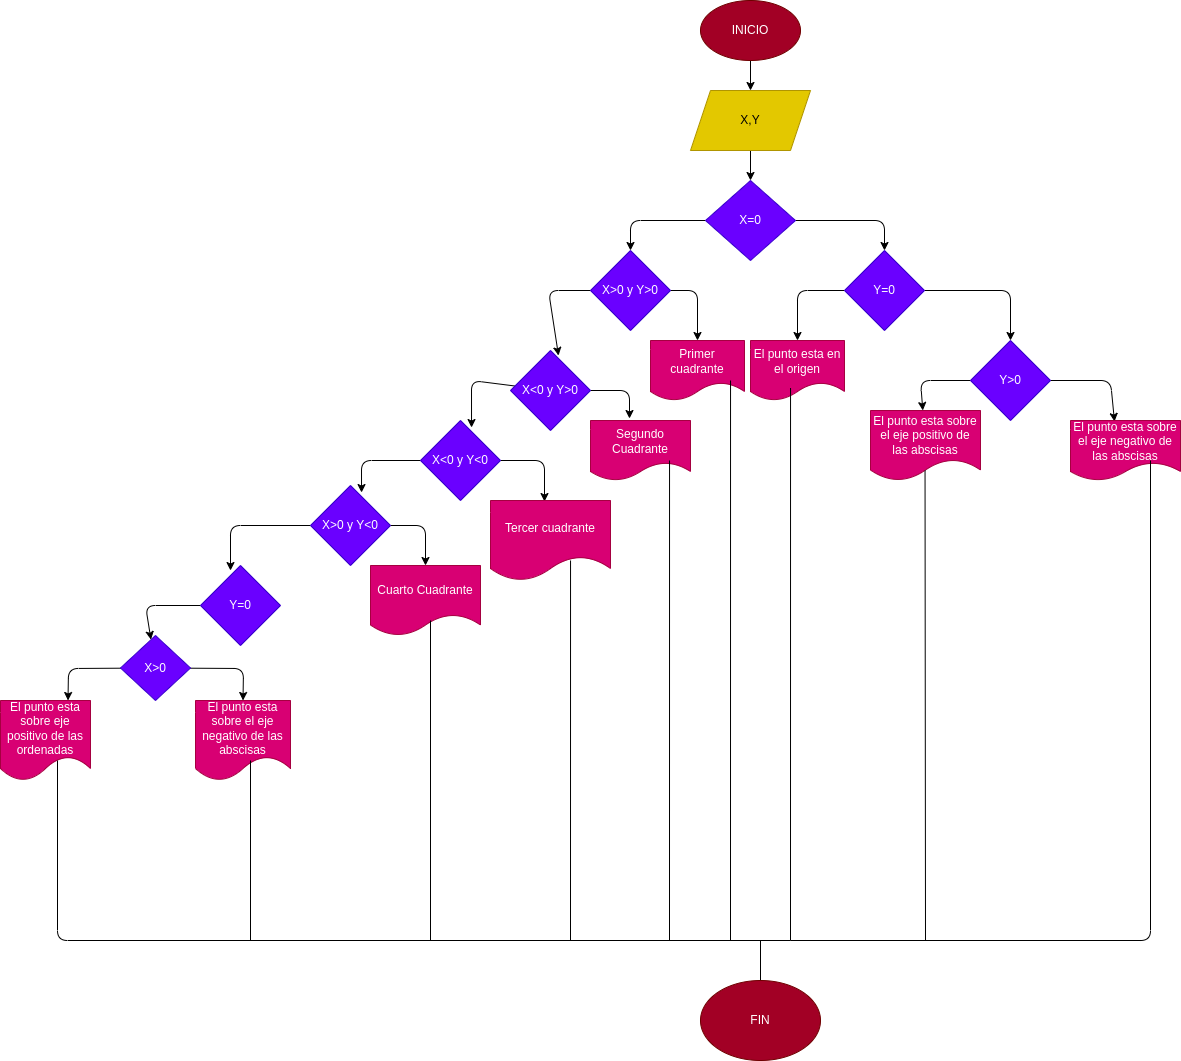

The diagram above was exported from draw.io. Its source (the exported page's mxGraphModel, read from the mxfile embedded in the PNG):
<mxGraphModel dx="1477" dy="409" grid="1" gridSize="10" guides="1" tooltips="1" connect="1" arrows="1" fold="1" page="1" pageScale="1" pageWidth="827" pageHeight="1169" math="0" shadow="0">
  <root>
    <mxCell id="0" />
    <mxCell id="1" parent="0" />
    <mxCell id="4" value="" style="edgeStyle=none;html=1;" edge="1" parent="1" source="2" target="3">
      <mxGeometry relative="1" as="geometry" />
    </mxCell>
    <mxCell id="2" value="INICIO" style="ellipse;whiteSpace=wrap;html=1;fillColor=#a20025;fontColor=#ffffff;strokeColor=#6F0000;" vertex="1" parent="1">
      <mxGeometry x="230" y="20" width="100" height="60" as="geometry" />
    </mxCell>
    <mxCell id="6" value="" style="edgeStyle=none;html=1;" edge="1" parent="1" source="3" target="5">
      <mxGeometry relative="1" as="geometry" />
    </mxCell>
    <mxCell id="3" value="X,Y" style="shape=parallelogram;perimeter=parallelogramPerimeter;whiteSpace=wrap;html=1;fixedSize=1;fillColor=#e3c800;fontColor=#000000;strokeColor=#B09500;" vertex="1" parent="1">
      <mxGeometry x="220" y="110" width="120" height="60" as="geometry" />
    </mxCell>
    <mxCell id="8" style="edgeStyle=none;html=1;entryX=0.5;entryY=0;entryDx=0;entryDy=0;" edge="1" parent="1" source="5">
      <mxGeometry relative="1" as="geometry">
        <mxPoint x="414" y="270" as="targetPoint" />
        <Array as="points">
          <mxPoint x="414" y="240" />
        </Array>
      </mxGeometry>
    </mxCell>
    <mxCell id="10" style="edgeStyle=none;html=1;" edge="1" parent="1" source="5" target="9">
      <mxGeometry relative="1" as="geometry">
        <Array as="points">
          <mxPoint x="160" y="240" />
        </Array>
      </mxGeometry>
    </mxCell>
    <mxCell id="5" value="X=0" style="rhombus;whiteSpace=wrap;html=1;fillColor=#6a00ff;fontColor=#ffffff;strokeColor=#3700CC;" vertex="1" parent="1">
      <mxGeometry x="235" y="200" width="90" height="80" as="geometry" />
    </mxCell>
    <mxCell id="16" style="edgeStyle=none;html=1;entryX=0.6;entryY=0.063;entryDx=0;entryDy=0;entryPerimeter=0;" edge="1" parent="1" source="9" target="11">
      <mxGeometry relative="1" as="geometry">
        <Array as="points">
          <mxPoint x="78" y="310" />
        </Array>
      </mxGeometry>
    </mxCell>
    <mxCell id="29" style="edgeStyle=none;html=1;entryX=0.5;entryY=0;entryDx=0;entryDy=0;" edge="1" parent="1" source="9" target="27">
      <mxGeometry relative="1" as="geometry">
        <Array as="points">
          <mxPoint x="227" y="310" />
        </Array>
      </mxGeometry>
    </mxCell>
    <mxCell id="9" value="X&amp;gt;0 y Y&amp;gt;0" style="rhombus;whiteSpace=wrap;html=1;fillColor=#6a00ff;fontColor=#ffffff;strokeColor=#3700CC;" vertex="1" parent="1">
      <mxGeometry x="120" y="270" width="80" height="80" as="geometry" />
    </mxCell>
    <mxCell id="35" style="edgeStyle=none;html=1;entryX=0.39;entryY=-0.033;entryDx=0;entryDy=0;entryPerimeter=0;" edge="1" parent="1" source="11" target="34">
      <mxGeometry relative="1" as="geometry">
        <Array as="points">
          <mxPoint x="159" y="410" />
        </Array>
      </mxGeometry>
    </mxCell>
    <mxCell id="37" style="edgeStyle=none;html=1;entryX=0.638;entryY=0.088;entryDx=0;entryDy=0;entryPerimeter=0;" edge="1" parent="1" source="11" target="36">
      <mxGeometry relative="1" as="geometry">
        <Array as="points">
          <mxPoint x="1" y="400" />
        </Array>
      </mxGeometry>
    </mxCell>
    <mxCell id="11" value="X&amp;lt;0 y Y&amp;gt;0" style="rhombus;whiteSpace=wrap;html=1;fillColor=#6a00ff;fontColor=#ffffff;strokeColor=#3700CC;" vertex="1" parent="1">
      <mxGeometry x="40" y="370" width="80" height="80" as="geometry" />
    </mxCell>
    <mxCell id="25" style="edgeStyle=none;html=1;entryX=0.5;entryY=0;entryDx=0;entryDy=0;" edge="1" parent="1" source="13" target="20">
      <mxGeometry relative="1" as="geometry">
        <Array as="points">
          <mxPoint x="327" y="310" />
        </Array>
      </mxGeometry>
    </mxCell>
    <mxCell id="26" style="edgeStyle=none;html=1;" edge="1" parent="1" source="13" target="23">
      <mxGeometry relative="1" as="geometry">
        <Array as="points">
          <mxPoint x="540" y="310" />
        </Array>
      </mxGeometry>
    </mxCell>
    <mxCell id="13" value="Y=0" style="rhombus;whiteSpace=wrap;html=1;fillColor=#6a00ff;fontColor=#ffffff;strokeColor=#3700CC;" vertex="1" parent="1">
      <mxGeometry x="374" y="270" width="80" height="80" as="geometry" />
    </mxCell>
    <mxCell id="20" value="El punto esta en el origen" style="shape=document;whiteSpace=wrap;html=1;boundedLbl=1;fillColor=#d80073;fontColor=#ffffff;strokeColor=#A50040;" vertex="1" parent="1">
      <mxGeometry x="280" y="360" width="94" height="60" as="geometry" />
    </mxCell>
    <mxCell id="31" style="edgeStyle=none;html=1;" edge="1" parent="1" source="23" target="30">
      <mxGeometry relative="1" as="geometry">
        <mxPoint x="460" y="430" as="targetPoint" />
        <Array as="points">
          <mxPoint x="450" y="400" />
        </Array>
      </mxGeometry>
    </mxCell>
    <mxCell id="33" style="edgeStyle=none;html=1;entryX=0.4;entryY=0.017;entryDx=0;entryDy=0;entryPerimeter=0;" edge="1" parent="1" source="23" target="32">
      <mxGeometry relative="1" as="geometry">
        <Array as="points">
          <mxPoint x="640" y="400" />
        </Array>
      </mxGeometry>
    </mxCell>
    <mxCell id="23" value="Y&amp;gt;0" style="rhombus;whiteSpace=wrap;html=1;fillColor=#6a00ff;fontColor=#ffffff;strokeColor=#3700CC;" vertex="1" parent="1">
      <mxGeometry x="500" y="360" width="80" height="80" as="geometry" />
    </mxCell>
    <mxCell id="27" value="Primer cuadrante" style="shape=document;whiteSpace=wrap;html=1;boundedLbl=1;fillColor=#d80073;fontColor=#ffffff;strokeColor=#A50040;" vertex="1" parent="1">
      <mxGeometry x="180" y="360" width="94" height="60" as="geometry" />
    </mxCell>
    <mxCell id="30" value="El punto esta sobre el eje positivo de las abscisas" style="shape=document;whiteSpace=wrap;html=1;boundedLbl=1;fillColor=#d80073;fontColor=#ffffff;strokeColor=#A50040;" vertex="1" parent="1">
      <mxGeometry x="400" y="430" width="110" height="70" as="geometry" />
    </mxCell>
    <mxCell id="32" value="El punto esta sobre el eje negativo de las abscisas" style="shape=document;whiteSpace=wrap;html=1;boundedLbl=1;fillColor=#d80073;fontColor=#ffffff;strokeColor=#A50040;" vertex="1" parent="1">
      <mxGeometry x="600" y="440" width="110" height="60" as="geometry" />
    </mxCell>
    <mxCell id="34" value="Segundo Cuadrante" style="shape=document;whiteSpace=wrap;html=1;boundedLbl=1;fillColor=#d80073;fontColor=#ffffff;strokeColor=#A50040;" vertex="1" parent="1">
      <mxGeometry x="120" y="440" width="100" height="60" as="geometry" />
    </mxCell>
    <mxCell id="39" style="edgeStyle=none;html=1;entryX=0.638;entryY=0.088;entryDx=0;entryDy=0;entryPerimeter=0;" edge="1" parent="1" source="36" target="38">
      <mxGeometry relative="1" as="geometry">
        <Array as="points">
          <mxPoint x="-109" y="480" />
        </Array>
      </mxGeometry>
    </mxCell>
    <mxCell id="43" style="edgeStyle=none;html=1;entryX=0.45;entryY=0.013;entryDx=0;entryDy=0;entryPerimeter=0;" edge="1" parent="1" source="36" target="42">
      <mxGeometry relative="1" as="geometry">
        <Array as="points">
          <mxPoint x="74" y="480" />
        </Array>
      </mxGeometry>
    </mxCell>
    <mxCell id="36" value="X&amp;lt;0 y Y&amp;lt;0" style="rhombus;whiteSpace=wrap;html=1;fillColor=#6a00ff;fontColor=#ffffff;strokeColor=#3700CC;" vertex="1" parent="1">
      <mxGeometry x="-50" y="440" width="80" height="80" as="geometry" />
    </mxCell>
    <mxCell id="41" value="" style="edgeStyle=none;html=1;" edge="1" parent="1" source="38" target="40">
      <mxGeometry relative="1" as="geometry">
        <Array as="points">
          <mxPoint x="-45" y="545" />
        </Array>
      </mxGeometry>
    </mxCell>
    <mxCell id="47" style="edgeStyle=none;html=1;entryX=0.375;entryY=0.063;entryDx=0;entryDy=0;entryPerimeter=0;" edge="1" parent="1" source="38" target="44">
      <mxGeometry relative="1" as="geometry">
        <Array as="points">
          <mxPoint x="-240" y="545" />
        </Array>
      </mxGeometry>
    </mxCell>
    <mxCell id="38" value="X&amp;gt;0 y Y&amp;lt;0" style="rhombus;whiteSpace=wrap;html=1;fillColor=#6a00ff;fontColor=#ffffff;strokeColor=#3700CC;" vertex="1" parent="1">
      <mxGeometry x="-160" y="505" width="80" height="80" as="geometry" />
    </mxCell>
    <mxCell id="40" value="Cuarto Cuadrante" style="shape=document;whiteSpace=wrap;html=1;boundedLbl=1;fillColor=#d80073;fontColor=#ffffff;strokeColor=#A50040;" vertex="1" parent="1">
      <mxGeometry x="-100" y="585" width="110" height="70" as="geometry" />
    </mxCell>
    <mxCell id="42" value="Tercer cuadrante" style="shape=document;whiteSpace=wrap;html=1;boundedLbl=1;fillColor=#d80073;fontColor=#ffffff;strokeColor=#A50040;" vertex="1" parent="1">
      <mxGeometry x="20" y="520" width="120" height="80" as="geometry" />
    </mxCell>
    <mxCell id="49" style="edgeStyle=none;html=1;" edge="1" parent="1" source="44" target="48">
      <mxGeometry relative="1" as="geometry">
        <Array as="points">
          <mxPoint x="-325" y="625" />
        </Array>
      </mxGeometry>
    </mxCell>
    <mxCell id="44" value="Y=0" style="rhombus;whiteSpace=wrap;html=1;fillColor=#6a00ff;fontColor=#ffffff;strokeColor=#3700CC;" vertex="1" parent="1">
      <mxGeometry x="-270" y="585" width="80" height="80" as="geometry" />
    </mxCell>
    <mxCell id="52" style="edgeStyle=none;html=1;entryX=0.5;entryY=0;entryDx=0;entryDy=0;" edge="1" parent="1" source="48" target="51">
      <mxGeometry relative="1" as="geometry">
        <Array as="points">
          <mxPoint x="-227" y="688" />
        </Array>
      </mxGeometry>
    </mxCell>
    <mxCell id="53" style="edgeStyle=none;html=1;entryX=0.75;entryY=0;entryDx=0;entryDy=0;" edge="1" parent="1" source="48" target="50">
      <mxGeometry relative="1" as="geometry">
        <Array as="points">
          <mxPoint x="-402" y="688" />
        </Array>
      </mxGeometry>
    </mxCell>
    <mxCell id="48" value="X&amp;gt;0" style="rhombus;whiteSpace=wrap;html=1;fillColor=#6a00ff;fontColor=#ffffff;strokeColor=#3700CC;" vertex="1" parent="1">
      <mxGeometry x="-350" y="655" width="70" height="65" as="geometry" />
    </mxCell>
    <mxCell id="50" value="El punto esta sobre eje positivo de las ordenadas" style="shape=document;whiteSpace=wrap;html=1;boundedLbl=1;fillColor=#d80073;fontColor=#ffffff;strokeColor=#A50040;" vertex="1" parent="1">
      <mxGeometry x="-470" y="720" width="90" height="80" as="geometry" />
    </mxCell>
    <mxCell id="51" value="El punto esta sobre el eje negativo de las abscisas" style="shape=document;whiteSpace=wrap;html=1;boundedLbl=1;fillColor=#d80073;fontColor=#ffffff;strokeColor=#A50040;" vertex="1" parent="1">
      <mxGeometry x="-275" y="720" width="95" height="80" as="geometry" />
    </mxCell>
    <mxCell id="54" value="" style="endArrow=none;html=1;" edge="1" parent="1">
      <mxGeometry width="50" height="50" relative="1" as="geometry">
        <mxPoint x="320" y="960" as="sourcePoint" />
        <mxPoint x="-413" y="780" as="targetPoint" />
        <Array as="points">
          <mxPoint x="-413" y="960" />
        </Array>
      </mxGeometry>
    </mxCell>
    <mxCell id="55" value="" style="endArrow=none;html=1;" edge="1" parent="1">
      <mxGeometry width="50" height="50" relative="1" as="geometry">
        <mxPoint x="320" y="960" as="sourcePoint" />
        <mxPoint x="680" y="480" as="targetPoint" />
        <Array as="points">
          <mxPoint x="680" y="960" />
        </Array>
      </mxGeometry>
    </mxCell>
    <mxCell id="56" value="" style="endArrow=none;html=1;" edge="1" parent="1">
      <mxGeometry width="50" height="50" relative="1" as="geometry">
        <mxPoint x="-220" y="960" as="sourcePoint" />
        <mxPoint x="-220" y="780" as="targetPoint" />
      </mxGeometry>
    </mxCell>
    <mxCell id="57" value="" style="endArrow=none;html=1;" edge="1" parent="1">
      <mxGeometry width="50" height="50" relative="1" as="geometry">
        <mxPoint x="-40" y="960" as="sourcePoint" />
        <mxPoint x="-40" y="640" as="targetPoint" />
      </mxGeometry>
    </mxCell>
    <mxCell id="58" value="" style="endArrow=none;html=1;entryX=0.667;entryY=0.75;entryDx=0;entryDy=0;entryPerimeter=0;" edge="1" parent="1" target="42">
      <mxGeometry width="50" height="50" relative="1" as="geometry">
        <mxPoint x="100" y="960" as="sourcePoint" />
        <mxPoint x="100" y="570" as="targetPoint" />
      </mxGeometry>
    </mxCell>
    <mxCell id="59" value="" style="endArrow=none;html=1;entryX=0.667;entryY=0.75;entryDx=0;entryDy=0;entryPerimeter=0;" edge="1" parent="1">
      <mxGeometry width="50" height="50" relative="1" as="geometry">
        <mxPoint x="199" y="960" as="sourcePoint" />
        <mxPoint x="199.03999999999996" y="480" as="targetPoint" />
      </mxGeometry>
    </mxCell>
    <mxCell id="60" value="" style="endArrow=none;html=1;entryX=0.667;entryY=0.75;entryDx=0;entryDy=0;entryPerimeter=0;" edge="1" parent="1">
      <mxGeometry width="50" height="50" relative="1" as="geometry">
        <mxPoint x="260" y="960" as="sourcePoint" />
        <mxPoint x="260.03999999999996" y="400" as="targetPoint" />
      </mxGeometry>
    </mxCell>
    <mxCell id="61" value="" style="endArrow=none;html=1;entryX=0.667;entryY=0.75;entryDx=0;entryDy=0;entryPerimeter=0;" edge="1" parent="1">
      <mxGeometry width="50" height="50" relative="1" as="geometry">
        <mxPoint x="320" y="960" as="sourcePoint" />
        <mxPoint x="320.03999999999996" y="407.5" as="targetPoint" />
      </mxGeometry>
    </mxCell>
    <mxCell id="62" value="" style="endArrow=none;html=1;entryX=0.667;entryY=0.75;entryDx=0;entryDy=0;entryPerimeter=0;" edge="1" parent="1">
      <mxGeometry width="50" height="50" relative="1" as="geometry">
        <mxPoint x="455" y="960" as="sourcePoint" />
        <mxPoint x="454.53999999999996" y="490" as="targetPoint" />
      </mxGeometry>
    </mxCell>
    <mxCell id="64" value="" style="endArrow=none;html=1;" edge="1" parent="1">
      <mxGeometry width="50" height="50" relative="1" as="geometry">
        <mxPoint x="290" y="1000" as="sourcePoint" />
        <mxPoint x="290" y="960" as="targetPoint" />
      </mxGeometry>
    </mxCell>
    <mxCell id="65" value="FIN" style="ellipse;whiteSpace=wrap;html=1;fillColor=#a20025;fontColor=#ffffff;strokeColor=#6F0000;" vertex="1" parent="1">
      <mxGeometry x="230" y="1000" width="120" height="80" as="geometry" />
    </mxCell>
  </root>
</mxGraphModel>